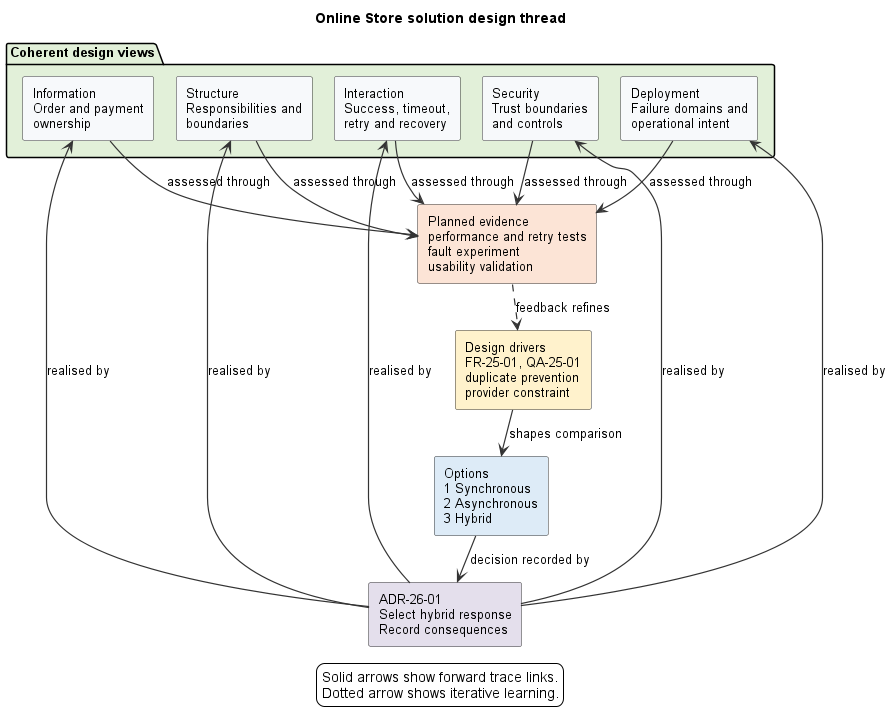

The diagram above was rendered by PlantUML. Its source (embedded in the PNG):
@startuml
!include ../../styles/plantuml-theme.puml
title Online Store solution design thread
top to bottom direction
skinparam nodesep 22
skinparam ranksep 30
skinparam defaultFontSize 13

rectangle "Design drivers\nFR-25-01, QA-25-01\nduplicate prevention\nprovider constraint" as D #FFF2CC
rectangle "Options\n1 Synchronous\n2 Asynchronous\n3 Hybrid" as O #DDEBF7
rectangle "ADR-26-01\nSelect hybrid response\nRecord consequences" as A #E4DFEC

package "Coherent design views" #E2F0D9 {
 rectangle "Structure\nResponsibilities and\nboundaries" as S
 rectangle "Interaction\nSuccess, timeout,\nretry and recovery" as I
 rectangle "Information\nOrder and payment\nownership" as N
 rectangle "Security\nTrust boundaries\nand controls" as C
 rectangle "Deployment\nFailure domains and\noperational intent" as P
}

rectangle "Planned evidence\nperformance and retry tests\nfault experiment\nusability validation" as E #FCE4D6

D --> O : shapes comparison
O --> A : decision recorded by
A --> S : realised by
A --> I : realised by
A --> N : realised by
A --> C : realised by
A --> P : realised by
S --> E : assessed through
I --> E : assessed through
N --> E : assessed through
C --> E : assessed through
P --> E : assessed through
E ..> D : feedback refines

legend bottom
Solid arrows show forward trace links.
Dotted arrow shows iterative learning.
endlegend
@enduml